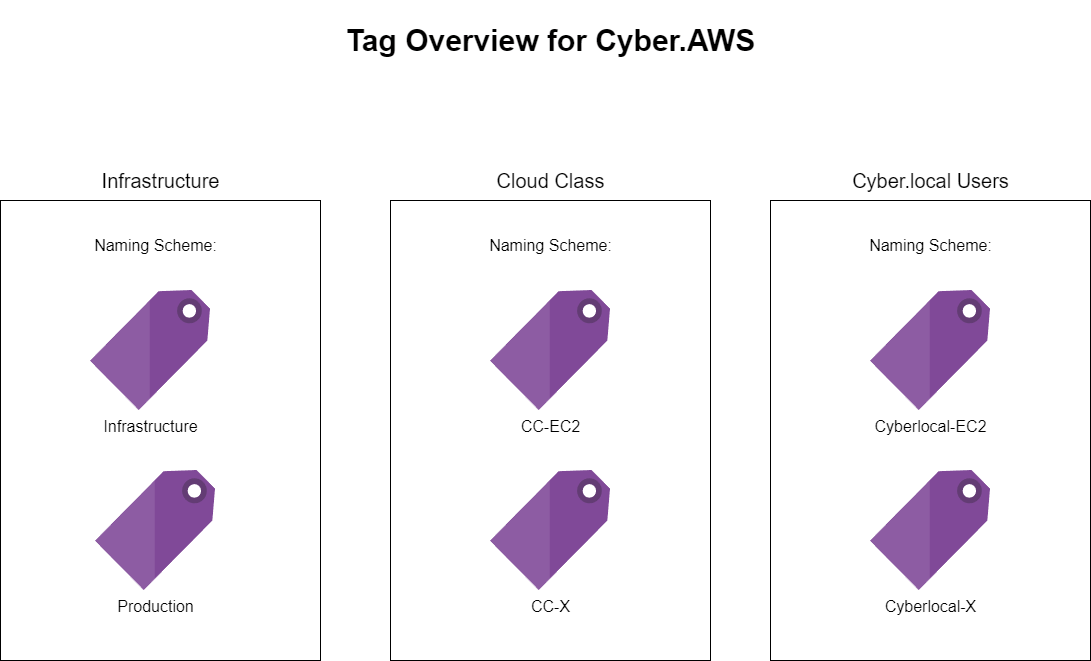

The diagram above was exported from draw.io. Its source (the exported page's mxGraphModel, read from the mxfile embedded in the PNG):
<mxGraphModel dx="2367" dy="1369" grid="1" gridSize="10" guides="1" tooltips="1" connect="1" arrows="1" fold="1" page="1" pageScale="1" pageWidth="850" pageHeight="1100" math="0" shadow="0">
  <root>
    <mxCell id="0" />
    <mxCell id="1" parent="0" />
    <mxCell id="3CjDv5WB5shMtqIPT2M5-1" value="&lt;h1&gt;&lt;font style=&quot;font-size: 30px;&quot;&gt;Tag Overview for Cyber.AWS&lt;/font&gt;&lt;/h1&gt;" style="text;html=1;align=center;verticalAlign=middle;resizable=0;points=[];autosize=1;strokeColor=none;fillColor=none;" vertex="1" parent="1">
      <mxGeometry x="355" y="120" width="430" height="80" as="geometry" />
    </mxCell>
    <mxCell id="3CjDv5WB5shMtqIPT2M5-3" value="" style="rounded=0;whiteSpace=wrap;html=1;fontSize=20;fillColor=none;" vertex="1" parent="1">
      <mxGeometry x="20" y="320" width="320" height="460" as="geometry" />
    </mxCell>
    <mxCell id="3CjDv5WB5shMtqIPT2M5-4" value="" style="rounded=0;whiteSpace=wrap;html=1;fontSize=20;fillColor=none;" vertex="1" parent="1">
      <mxGeometry x="410" y="320" width="320" height="460" as="geometry" />
    </mxCell>
    <mxCell id="3CjDv5WB5shMtqIPT2M5-5" value="" style="rounded=0;whiteSpace=wrap;html=1;fontSize=20;fillColor=none;" vertex="1" parent="1">
      <mxGeometry x="790" y="320" width="320" height="460" as="geometry" />
    </mxCell>
    <mxCell id="3CjDv5WB5shMtqIPT2M5-6" value="Infrastructure" style="text;html=1;align=center;verticalAlign=middle;resizable=0;points=[];autosize=1;strokeColor=none;fillColor=none;fontSize=20;" vertex="1" parent="1">
      <mxGeometry x="110" y="280" width="140" height="40" as="geometry" />
    </mxCell>
    <mxCell id="3CjDv5WB5shMtqIPT2M5-7" value="Cloud Class" style="text;html=1;align=center;verticalAlign=middle;resizable=0;points=[];autosize=1;strokeColor=none;fillColor=none;fontSize=20;" vertex="1" parent="1">
      <mxGeometry x="505" y="280" width="130" height="40" as="geometry" />
    </mxCell>
    <mxCell id="3CjDv5WB5shMtqIPT2M5-8" value="Cyber.local Users" style="text;html=1;align=center;verticalAlign=middle;resizable=0;points=[];autosize=1;strokeColor=none;fillColor=none;fontSize=20;" vertex="1" parent="1">
      <mxGeometry x="860" y="280" width="180" height="40" as="geometry" />
    </mxCell>
    <mxCell id="3CjDv5WB5shMtqIPT2M5-10" value="Naming Scheme:" style="text;html=1;align=center;verticalAlign=middle;resizable=0;points=[];autosize=1;strokeColor=none;fillColor=none;fontSize=16;" vertex="1" parent="1">
      <mxGeometry x="100" y="350" width="150" height="30" as="geometry" />
    </mxCell>
    <mxCell id="3CjDv5WB5shMtqIPT2M5-16" value="&lt;font style=&quot;font-size: 16px;&quot;&gt;Production&lt;/font&gt;" style="sketch=0;aspect=fixed;html=1;points=[];align=center;image;fontSize=12;image=img/lib/mscae/Tag.svg;fillColor=none;" vertex="1" parent="1">
      <mxGeometry x="115" y="590" width="120" height="120" as="geometry" />
    </mxCell>
    <mxCell id="3CjDv5WB5shMtqIPT2M5-17" value="&lt;font style=&quot;font-size: 16px;&quot;&gt;Infrastructure&lt;/font&gt;" style="sketch=0;aspect=fixed;html=1;points=[];align=center;image;fontSize=12;image=img/lib/mscae/Tag.svg;fillColor=none;" vertex="1" parent="1">
      <mxGeometry x="110" y="410" width="120" height="120" as="geometry" />
    </mxCell>
    <mxCell id="3CjDv5WB5shMtqIPT2M5-18" value="&lt;span style=&quot;font-size: 16px;&quot;&gt;CC-EC2&lt;/span&gt;" style="sketch=0;aspect=fixed;html=1;points=[];align=center;image;fontSize=12;image=img/lib/mscae/Tag.svg;fillColor=none;" vertex="1" parent="1">
      <mxGeometry x="510" y="410" width="120" height="120" as="geometry" />
    </mxCell>
    <mxCell id="3CjDv5WB5shMtqIPT2M5-19" value="&lt;span style=&quot;font-size: 16px;&quot;&gt;CC-X&lt;/span&gt;" style="sketch=0;aspect=fixed;html=1;points=[];align=center;image;fontSize=12;image=img/lib/mscae/Tag.svg;fillColor=none;" vertex="1" parent="1">
      <mxGeometry x="510" y="590" width="120" height="120" as="geometry" />
    </mxCell>
    <mxCell id="3CjDv5WB5shMtqIPT2M5-20" value="Naming Scheme:" style="text;html=1;align=center;verticalAlign=middle;resizable=0;points=[];autosize=1;strokeColor=none;fillColor=none;fontSize=16;" vertex="1" parent="1">
      <mxGeometry x="495" y="350" width="150" height="30" as="geometry" />
    </mxCell>
    <mxCell id="3CjDv5WB5shMtqIPT2M5-21" value="&lt;span style=&quot;font-size: 16px;&quot;&gt;Cyberlocal-EC2&lt;/span&gt;" style="sketch=0;aspect=fixed;html=1;points=[];align=center;image;fontSize=12;image=img/lib/mscae/Tag.svg;fillColor=none;" vertex="1" parent="1">
      <mxGeometry x="890" y="410" width="120" height="120" as="geometry" />
    </mxCell>
    <mxCell id="3CjDv5WB5shMtqIPT2M5-22" value="Naming Scheme:" style="text;html=1;align=center;verticalAlign=middle;resizable=0;points=[];autosize=1;strokeColor=none;fillColor=none;fontSize=16;" vertex="1" parent="1">
      <mxGeometry x="875" y="350" width="150" height="30" as="geometry" />
    </mxCell>
    <mxCell id="3CjDv5WB5shMtqIPT2M5-23" value="&lt;span style=&quot;font-size: 16px;&quot;&gt;Cyberlocal-X&lt;/span&gt;" style="sketch=0;aspect=fixed;html=1;points=[];align=center;image;fontSize=12;image=img/lib/mscae/Tag.svg;fillColor=none;" vertex="1" parent="1">
      <mxGeometry x="890" y="590" width="120" height="120" as="geometry" />
    </mxCell>
  </root>
</mxGraphModel>